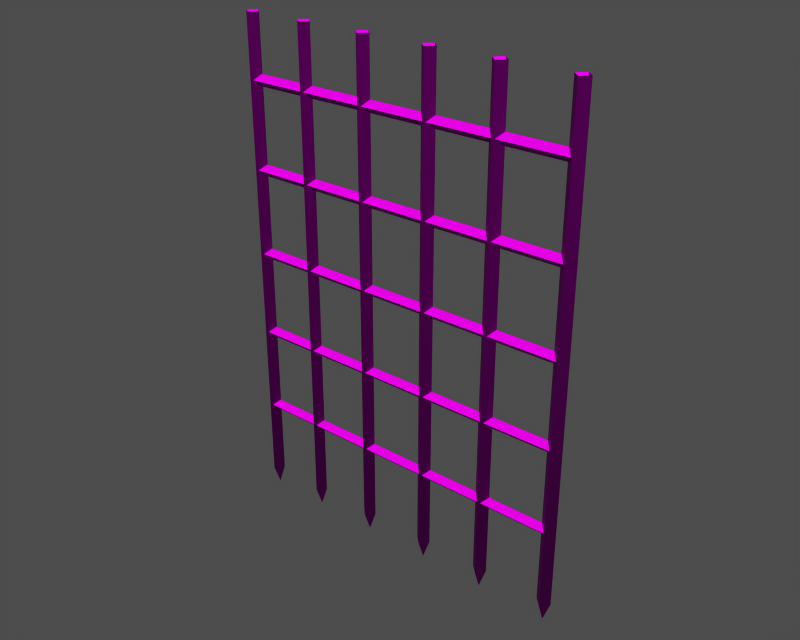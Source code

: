 # Source: o10013_13.blend  (saved by Blender 3.6.13; exported with 4.5.12 LTS)
import bpy
from mathutils import Matrix  # noqa: F401  (used for matrix-valued properties, if any)

bpy.ops.wm.read_factory_settings(use_empty=True)
scene = bpy.context.scene
scene.name = '1'

# ---- collections
col_collection_1 = bpy.data.collections.new('Collection 1'); scene.collection.children.link(col_collection_1)

# ---- images (referenced by path relative to the original .blend; pixels are not part of the script)
import os
ASSET_DIR = os.environ.get("B2B_ASSET_DIR", "")  # directory of the original .blend (textures are referenced by path, not embedded)
HERE = os.path.dirname(os.path.abspath(__file__))  # packed textures are extracted next to this script under _unpacked/

def load_image(name, relpath, width, height, colorspace="sRGB"):
    """Load a texture the original file referenced (path relative to the .blend, or extracted next to this script)."""
    p = next((c for c in (os.path.join(HERE, relpath), os.path.join(ASSET_DIR, relpath)) if relpath and os.path.exists(c)), "")
    if p:
        img = bpy.data.images.load(p, check_existing=True)
        img.name = name
    else:  # same state as the original file: an image datablock whose file is absent (Cycles renders it pink)
        img = bpy.data.images.new(name, width, height)
        img.source = "FILE"
        img.filepath = "//" + (relpath or name)
    img.colorspace_settings.name = colorspace
    return img
img_m_o10013_diff_0 = load_image('m_o10013_diff_0', 'o10013.dds', 1024, 1024, 'Non-Color')
img_m_o10013_norm_0 = load_image('m_o10013_norm_0', 'o10013_n.dds', 1024, 1024, 'Non-Color')
img_m_o10013_spec_0 = load_image('m_o10013_spec_0', 'o10013_sp.dds', 1024, 1024, 'Non-Color')

# ---- materials (node trees are filled in below, after node groups)
mat_m_o10013_mat_001 = bpy.data.materials.new('m_o10013_mat.001')

# ---- material node trees
mat_m_o10013_mat_001.use_nodes = True; mat_m_o10013_mat_001.node_tree.nodes.clear()
_N = mat_m_o10013_mat_001.node_tree.nodes; _L = mat_m_o10013_mat_001.node_tree.links
n0 = _N.new('ShaderNodeBsdfPrincipled'); n0.name = 'Principled BSDF'; n0.location = (0, 0)
n0.distribution = 'GGX'
n0.subsurface_method = 'RANDOM_WALK_SKIN'
n0.inputs[3].default_value = 1.45
n0.inputs[27].default_value = (0.0, 0.0, 0.0, 1.0)
n0.inputs[28].default_value = 1.0
n1 = _N.new('ShaderNodeOutputMaterial'); n1.name = 'Material Output'; n1.location = (0, 0)
n2 = _N.new('ShaderNodeTexImage'); n2.name = 'Image Texture'; n2.location = (0, 0)
n2.image = img_m_o10013_diff_0
n3 = _N.new('ShaderNodeUVMap'); n3.name = 'UV Map'; n3.location = (0, 0)
n4 = _N.new('ShaderNodeTexImage'); n4.name = 'Image Texture.001'; n4.location = (0, 0)
n4.image = img_m_o10013_norm_0
n5 = _N.new('ShaderNodeNormalMap'); n5.name = 'Normal Map'; n5.location = (0, 0)
n6 = _N.new('ShaderNodeUVMap'); n6.name = 'UV Map.001'; n6.location = (0, 0)
n7 = _N.new('ShaderNodeTexImage'); n7.name = 'Image Texture.002'; n7.location = (0, 0)
n7.image = img_m_o10013_spec_0
n8 = _N.new('ShaderNodeUVMap'); n8.name = 'UV Map.002'; n8.location = (0, 0)
_L.new(n0.outputs[0], n1.inputs[0])
_L.new(n2.outputs[0], n0.inputs[0])
_L.new(n3.outputs[0], n2.inputs[0])
_L.new(n4.outputs[0], n5.inputs[1])
_L.new(n5.outputs[0], n0.inputs[5])
_L.new(n6.outputs[0], n4.inputs[0])
_L.new(n7.outputs[0], n0.inputs[13])
_L.new(n8.outputs[0], n7.inputs[0])
n1.is_active_output = True

# ---- meshes
me_m_o10013 = bpy.data.meshes.new('m_o10013')
me_m_o10013.from_pydata([(-224.5, -0.1932, 28.35), (-235.0, 10.23, 28.35), (-235.0, 10.23, 700.1), (-224.5, -0.1929, 700.1), (-235.0, -10.63, 700.1), (-235.0, -10.63, 28.35), (-224.5, -0.1932, 28.35), (-224.5, -0.1929, 700.1), (-245.4, -0.2106, 28.35), (-245.4, -0.2103, 700.1), (-235.0, 10.23, 700.1), (-235.0, 10.23, 28.35), (-245.4, -0.2106, 28.35), (-235.0, -10.63, 28.35), (-235.0, -10.63, 700.1), (-245.4, -0.2103, 700.1), (237.3, -0.1954, 146.2), (237.3, 7.938, 138.0), (-233.6, 7.937, 138.0), (-233.6, -0.1951, 146.2), (-233.6, -8.342, 138.0), (237.3, -8.342, 138.0), (237.3, -0.1954, 146.2), (-233.6, -0.1951, 146.2), (-233.6, -0.2088, 129.9), (-233.6, 7.937, 138.0), (237.3, 7.938, 138.0), (237.3, -0.2089, 129.9), (-233.6, -0.2088, 129.9), (237.3, -0.2089, 129.9), (237.3, -8.342, 138.0), (-233.6, -8.342, 138.0), (-235.0, -0.2016, -0.6553), (-235.0, -0.2016, -0.6553), (-235.0, -0.2016, -0.6553), (-235.0, -0.2016, -0.6553), (-137.7, -0.1926, 700.1), (-137.7, -0.193, 28.35), (-148.1, 10.23, 28.35), (-148.1, 10.23, 700.1), (-137.7, -0.1926, 700.1), (-148.1, -10.63, 700.1), (-148.1, -10.63, 28.35), (-137.7, -0.193, 28.35), (-158.5, -0.2103, 28.35), (-158.5, -0.2101, 700.1), (-148.1, 10.23, 700.1), (-148.1, 10.23, 28.35), (-148.1, -10.63, 700.1), (-158.5, -0.2101, 700.1), (-158.5, -0.2103, 28.35), (-148.1, -10.63, 28.35), (-148.1, -0.2014, -0.655), (-148.1, -0.2014, -0.655), (-148.1, -0.2014, -0.655), (-148.1, -0.2014, -0.655), (-44.19, -0.1932, 28.35), (-54.62, 10.23, 28.35), (-54.62, 10.23, 700.1), (-44.19, -0.1928, 700.1), (-44.19, -0.1928, 700.1), (-54.63, -10.63, 700.1), (-54.63, -10.63, 28.35), (-44.19, -0.1932, 28.35), (-65.06, -0.2106, 28.35), (-65.06, -0.2103, 700.1), (-54.62, 10.23, 700.1), (-54.62, 10.23, 28.35), (-54.63, -10.63, 700.1), (-65.06, -0.2103, 700.1), (-65.06, -0.2106, 28.35), (-54.63, -10.63, 28.35), (-54.63, -0.2016, -0.655), (-54.63, -0.2016, -0.655), (-54.63, -0.2016, -0.655), (-54.63, -0.2016, -0.655), (52.61, -0.1929, 700.1), (52.61, -0.1932, 28.35), (42.18, 10.23, 28.35), (42.18, 10.23, 700.1), (42.18, -10.63, 700.1), (42.18, -10.63, 28.35), (52.61, -0.1932, 28.35), (52.61, -0.1929, 700.1), (31.75, -0.2106, 28.35), (31.75, -0.2103, 700.1), (42.18, 10.23, 700.1), (42.18, 10.23, 28.35), (42.18, -10.63, 700.1), (31.75, -0.2103, 700.1), (31.75, -0.2106, 28.35), (42.18, -10.63, 28.35), (42.18, -0.2016, -0.655), (42.18, -0.2016, -0.655), (42.18, -0.2016, -0.655), (42.18, -0.2016, -0.655), (147.1, -0.193, 700.1), (147.1, -0.1933, 28.35), (136.7, 10.23, 28.35), (136.7, 10.23, 700.1), (136.7, -10.63, 28.35), (147.1, -0.1933, 28.35), (147.1, -0.193, 700.1), (136.7, -10.63, 700.1), (126.3, -0.2107, 28.35), (126.3, -0.2104, 700.1), (136.7, 10.23, 700.1), (136.7, 10.23, 28.35), (136.7, -10.63, 700.1), (126.3, -0.2104, 700.1), (126.3, -0.2107, 28.35), (136.7, -10.63, 28.35), (136.7, -0.2018, -0.6552), (136.7, -0.2018, -0.6552), (136.7, -0.2018, -0.6552), (136.7, -0.2018, -0.6552), (247.2, -0.193, 700.1), (247.2, -0.1933, 28.35), (236.8, 10.23, 28.35), (236.8, 10.23, 700.1), (247.2, -0.193, 700.1), (236.8, -10.63, 700.1), (236.8, -10.63, 28.35), (247.2, -0.1933, 28.35), (226.4, -0.2107, 28.35), (226.4, -0.2104, 700.1), (236.8, 10.23, 700.1), (236.8, 10.23, 28.35), (236.8, -10.63, 700.1), (226.4, -0.2104, 700.1), (226.4, -0.2107, 28.35), (236.8, -10.63, 28.35), (236.8, -0.2018, -0.655), (236.8, -0.2018, -0.655), (236.8, -0.2018, -0.655), (236.8, -0.2018, -0.655), (-233.6, -0.1951, 265.4), (237.3, -0.1954, 265.4), (237.3, 7.938, 257.3), (-233.6, 7.937, 257.3), (237.3, -8.342, 257.3), (237.3, -0.1954, 265.4), (-233.6, -0.1951, 265.4), (-233.6, -8.342, 257.3), (-233.6, -0.2088, 249.1), (-233.6, 7.937, 257.3), (237.3, 7.938, 257.3), (237.3, -0.2089, 249.1), (-233.6, -8.342, 257.3), (-233.6, -0.2088, 249.1), (237.3, -0.2089, 249.1), (237.3, -8.342, 257.3), (-233.6, 7.937, 376.5), (-233.6, -0.1954, 384.7), (237.3, -0.1956, 384.7), (237.3, 7.938, 376.5), (-233.6, -8.342, 376.5), (237.3, -8.342, 376.5), (237.3, -0.1956, 384.7), (-233.6, -0.1954, 384.7), (237.3, -0.2091, 368.4), (-233.6, -0.209, 368.4), (-233.6, 7.937, 376.5), (237.3, 7.938, 376.5), (-233.6, -8.342, 376.5), (-233.6, -0.209, 368.4), (237.3, -0.2091, 368.4), (237.3, -8.342, 376.5), (237.3, 7.938, 495.8), (-233.6, 7.937, 495.8), (-233.6, -0.1951, 503.9), (237.3, -0.1954, 503.9), (-233.6, -0.1951, 503.9), (-233.6, -8.342, 495.8), (237.3, -8.342, 495.8), (237.3, -0.1954, 503.9), (237.3, -0.2089, 487.6), (-233.6, -0.2087, 487.6), (-233.6, 7.937, 495.8), (237.3, 7.938, 495.8), (237.3, -8.342, 495.8), (-233.6, -8.342, 495.8), (-233.6, -0.2087, 487.6), (237.3, -0.2089, 487.6), (-233.6, -0.1951, 623.2), (237.3, -0.1954, 623.2), (237.3, 7.938, 615.0), (-233.6, 7.937, 615.0), (-233.6, -0.1951, 623.2), (-233.6, -8.342, 615.0), (237.3, -8.342, 615.0), (237.3, -0.1954, 623.2), (237.3, 7.938, 615.0), (237.3, -0.2088, 606.9), (-233.6, -0.2087, 606.9), (-233.6, 7.937, 615.0), (237.3, -8.342, 615.0), (-233.6, -8.342, 615.0), (-233.6, -0.2087, 606.9), (237.3, -0.2088, 606.9)], [], [(0, 1, 2), (3, 0, 2), (4, 5, 6), (6, 7, 4), (8, 9, 10), (10, 11, 8), (12, 13, 14), (14, 15, 12), (16, 17, 18), (18, 19, 16), (20, 21, 22), (22, 23, 20), (24, 25, 26), (26, 27, 24), (28, 29, 30), (30, 31, 28), (32, 13, 12), (33, 6, 5), (1, 0, 34), (35, 8, 11), (36, 37, 38), (38, 39, 36), (40, 41, 42), (42, 43, 40), (44, 45, 46), (46, 47, 44), (48, 49, 50), (50, 51, 48), (52, 51, 50), (53, 43, 42), (54, 38, 37), (55, 44, 47), (56, 57, 58), (58, 59, 56), (60, 61, 62), (62, 63, 60), (64, 65, 66), (66, 67, 64), (68, 69, 70), (70, 71, 68), (72, 71, 70), (73, 63, 62), (74, 57, 56), (75, 64, 67), (76, 77, 78), (78, 79, 76), (80, 81, 82), (82, 83, 80), (84, 85, 86), (86, 87, 84), (88, 89, 90), (90, 91, 88), (92, 91, 90), (93, 82, 81), (94, 78, 77), (95, 84, 87), (96, 97, 98), (98, 99, 96), (100, 101, 102), (102, 103, 100), (104, 105, 106), (106, 107, 104), (108, 109, 110), (110, 111, 108), (112, 111, 110), (113, 101, 100), (114, 98, 97), (115, 104, 107), (116, 117, 118), (118, 119, 116), (120, 121, 122), (122, 123, 120), (124, 125, 126), (126, 127, 124), (128, 129, 130), (130, 131, 128), (132, 131, 130), (133, 123, 122), (134, 118, 117), (135, 124, 127), (136, 137, 138), (138, 139, 136), (140, 141, 142), (142, 143, 140), (144, 145, 146), (146, 147, 144), (148, 149, 150), (150, 151, 148), (152, 153, 154), (154, 155, 152), (156, 157, 158), (158, 159, 156), (160, 161, 162), (162, 163, 160), (164, 165, 166), (166, 167, 164), (168, 169, 170), (170, 171, 168), (172, 173, 174), (174, 175, 172), (176, 177, 178), (178, 179, 176), (180, 181, 182), (182, 183, 180), (184, 185, 186), (186, 187, 184), (188, 189, 190), (190, 191, 188), (192, 193, 194), (194, 195, 192), (196, 197, 198), (198, 199, 196)])
me_m_o10013.polygons.foreach_set('use_smooth', [True] * 112)
_uv = me_m_o10013.uv_layers.new(name='UVTex')
_uv.uv.foreach_set('vector', [0.7816, 0.001194, 0.7816, 0.0179, 0.001141, 0.0179, 0.001141, 0.000981, 0.7816, 0.001194, 0.001141, 0.0179, 0.001141, 0.0179, 0.7816, 0.0179, 0.7816, 0.03465, 0.7816, 0.03465, 0.001141, 0.03479, 0.001141, 0.0179, 0.7816, 0.03465, 0.001141, 0.03479, 0.001141, 0.0179, 0.001141, 0.0179, 0.7816, 0.0179, 0.7816, 0.03465, 0.7816, 0.001194, 0.7816, 0.0179, 0.001141, 0.0179, 0.001141, 0.0179, 0.001141, 0.0009812, 0.7816, 0.001194, 0.5482, 0.03863, 0.5482, 0.05183, 0.001366, 0.05183, 0.001366, 0.05183, 0.001366, 0.03863, 0.5482, 0.03863, 0.001366, 0.05183, 0.5482, 0.05183, 0.5482, 0.06524, 0.5482, 0.06524, 0.001366, 0.06524, 0.001366, 0.05183, 0.001366, 0.06524, 0.001366, 0.05183, 0.5482, 0.05183, 0.5482, 0.05183, 0.5482, 0.06524, 0.001366, 0.06524, 0.001366, 0.03863, 0.5482, 0.03863, 0.5482, 0.05183, 0.5482, 0.05183, 0.001366, 0.05183, 0.001366, 0.03863, 0.8153, 0.0179, 0.7816, 0.0179, 0.7816, 0.001194, 0.8153, 0.0179, 0.7816, 0.03465, 0.7816, 0.0179, 0.7816, 0.0179, 0.7816, 0.001194, 0.8153, 0.0179, 0.8153, 0.0179, 0.7816, 0.03465, 0.7816, 0.0179, 0.001141, 0.0009812, 0.7816, 0.001194, 0.7816, 0.0179, 0.7816, 0.0179, 0.001141, 0.0179, 0.001141, 0.0009812, 0.001141, 0.03479, 0.001141, 0.0179, 0.7816, 0.0179, 0.7816, 0.0179, 0.7816, 0.03465, 0.001141, 0.03479, 0.7816, 0.03465, 0.001141, 0.03479, 0.001141, 0.0179, 0.001141, 0.0179, 0.7816, 0.0179, 0.7816, 0.03465, 0.001141, 0.0179, 0.001141, 0.0009812, 0.7816, 0.001194, 0.7816, 0.001194, 0.7816, 0.0179, 0.001141, 0.0179, 0.8153, 0.0179, 0.7816, 0.0179, 0.7816, 0.001194, 0.8153, 0.0179, 0.7816, 0.03465, 0.7816, 0.0179, 0.8153, 0.0179, 0.7816, 0.0179, 0.7816, 0.001194, 0.8153, 0.0179, 0.7816, 0.03465, 0.7816, 0.0179, 0.7816, 0.001194, 0.7816, 0.0179, 0.001141, 0.0179, 0.001141, 0.0179, 0.001141, 0.0009812, 0.7816, 0.001194, 0.001141, 0.03479, 0.001141, 0.0179, 0.7816, 0.0179, 0.7816, 0.0179, 0.7816, 0.03465, 0.001141, 0.03479, 0.7816, 0.03465, 0.001141, 0.03479, 0.001141, 0.0179, 0.001141, 0.0179, 0.7816, 0.0179, 0.7816, 0.03465, 0.001141, 0.0179, 0.001141, 0.0009812, 0.7816, 0.001194, 0.7816, 0.001194, 0.7816, 0.0179, 0.001141, 0.0179, 0.8153, 0.0179, 0.7816, 0.0179, 0.7816, 0.001194, 0.8153, 0.0179, 0.7816, 0.03465, 0.7816, 0.0179, 0.8153, 0.0179, 0.7816, 0.0179, 0.7816, 0.001194, 0.8153, 0.0179, 0.7816, 0.03465, 0.7816, 0.0179, 0.001141, 0.0009812, 0.7816, 0.001194, 0.7816, 0.0179, 0.7816, 0.0179, 0.001141, 0.0179, 0.001141, 0.0009812, 0.001141, 0.0179, 0.7816, 0.0179, 0.7816, 0.03465, 0.7816, 0.03465, 0.001141, 0.03479, 0.001141, 0.0179, 0.7816, 0.03465, 0.001141, 0.03479, 0.001141, 0.0179, 0.001141, 0.0179, 0.7816, 0.0179, 0.7816, 0.03465, 0.001141, 0.0179, 0.001141, 0.0009812, 0.7816, 0.001194, 0.7816, 0.001194, 0.7816, 0.0179, 0.001141, 0.0179, 0.8153, 0.0179, 0.7816, 0.0179, 0.7816, 0.001194, 0.8153, 0.0179, 0.7816, 0.03465, 0.7816, 0.0179, 0.8153, 0.0179, 0.7816, 0.0179, 0.7816, 0.001194, 0.8153, 0.0179, 0.7816, 0.03465, 0.7816, 0.0179, 0.001141, 0.0009812, 0.7816, 0.001194, 0.7816, 0.0179, 0.7816, 0.0179, 0.001141, 0.0179, 0.001141, 0.0009812, 0.7816, 0.0179, 0.7816, 0.03465, 0.001141, 0.03479, 0.001141, 0.03479, 0.001141, 0.0179, 0.7816, 0.0179, 0.7816, 0.03465, 0.001141, 0.03479, 0.001141, 0.0179, 0.001141, 0.0179, 0.7816, 0.0179, 0.7816, 0.03465, 0.001141, 0.0179, 0.001141, 0.0009812, 0.7816, 0.001194, 0.7816, 0.001194, 0.7816, 0.0179, 0.001141, 0.0179, 0.8153, 0.0179, 0.7816, 0.0179, 0.7816, 0.001194, 0.8153, 0.0179, 0.7816, 0.03465, 0.7816, 0.0179, 0.8153, 0.0179, 0.7816, 0.0179, 0.7816, 0.001194, 0.8153, 0.0179, 0.7816, 0.03465, 0.7816, 0.0179, 0.001141, 0.0009812, 0.7816, 0.001194, 0.7816, 0.0179, 0.7816, 0.0179, 0.001141, 0.0179, 0.001141, 0.0009812, 0.001141, 0.03479, 0.001141, 0.0179, 0.7816, 0.0179, 0.7816, 0.0179, 0.7816, 0.03465, 0.001141, 0.03479, 0.7816, 0.03465, 0.001141, 0.03479, 0.001141, 0.0179, 0.001141, 0.0179, 0.7816, 0.0179, 0.7816, 0.03465, 0.001141, 0.0179, 0.001141, 0.0009812, 0.7816, 0.001194, 0.7816, 0.001194, 0.7816, 0.0179, 0.001141, 0.0179, 0.8153, 0.0179, 0.7816, 0.0179, 0.7816, 0.001194, 0.8153, 0.0179, 0.7816, 0.03465, 0.7816, 0.0179, 0.8153, 0.0179, 0.7816, 0.0179, 0.7816, 0.001194, 0.8153, 0.0179, 0.7816, 0.03465, 0.7816, 0.0179, 0.001366, 0.03863, 0.5482, 0.03863, 0.5482, 0.05183, 0.5482, 0.05183, 0.001366, 0.05183, 0.001366, 0.03863, 0.5482, 0.05183, 0.5482, 0.06524, 0.001366, 0.06524, 0.001366, 0.06524, 0.001366, 0.05183, 0.5482, 0.05183, 0.001366, 0.06524, 0.001366, 0.05183, 0.5482, 0.05183, 0.5482, 0.05183, 0.5482, 0.06524, 0.001366, 0.06524, 0.001366, 0.05183, 0.001366, 0.03863, 0.5482, 0.03863, 0.5482, 0.03863, 0.5482, 0.05183, 0.001366, 0.05183, 0.001366, 0.05183, 0.001366, 0.03863, 0.5482, 0.03863, 0.5482, 0.03863, 0.5482, 0.05183, 0.001366, 0.05183, 0.001366, 0.05183, 0.5482, 0.05183, 0.5482, 0.06524, 0.5482, 0.06524, 0.001366, 0.06524, 0.001366, 0.05183, 0.5482, 0.06524, 0.001366, 0.06524, 0.001366, 0.05183, 0.001366, 0.05183, 0.5482, 0.05183, 0.5482, 0.06524, 0.001366, 0.05183, 0.001366, 0.03863, 0.5482, 0.03863, 0.5482, 0.03863, 0.5482, 0.05183, 0.001366, 0.05183, 0.5482, 0.05183, 0.001366, 0.05183, 0.001366, 0.03863, 0.001366, 0.03863, 0.5482, 0.03863, 0.5482, 0.05183, 0.001366, 0.06524, 0.001366, 0.05183, 0.5482, 0.05183, 0.5482, 0.05183, 0.5482, 0.06524, 0.001366, 0.06524, 0.5482, 0.06524, 0.001366, 0.06524, 0.001366, 0.05183, 0.001366, 0.05183, 0.5482, 0.05183, 0.5482, 0.06524, 0.5482, 0.05183, 0.001366, 0.05183, 0.001366, 0.03863, 0.001366, 0.03863, 0.5482, 0.03863, 0.5482, 0.05183, 0.001366, 0.03863, 0.5482, 0.03863, 0.5482, 0.05183, 0.5482, 0.05183, 0.001366, 0.05183, 0.001366, 0.03863, 0.001366, 0.06524, 0.001366, 0.05183, 0.5482, 0.05183, 0.5482, 0.05183, 0.5482, 0.06524, 0.001366, 0.06524, 0.5482, 0.05183, 0.5482, 0.06524, 0.001366, 0.06524, 0.001366, 0.06524, 0.001366, 0.05183, 0.5482, 0.05183, 0.5482, 0.05183, 0.001366, 0.05183, 0.001366, 0.03863, 0.001366, 0.03863, 0.5482, 0.03863, 0.5482, 0.05183])
me_m_o10013.materials.append(mat_m_o10013_mat_001)
me_m_o10013.use_remesh_preserve_volume = False
me_m_o10013.use_remesh_preserve_attributes = False
me_m_o10013.use_mirror_vertex_groups = False
me_m_o10013.update()
arm_armature = bpy.data.armatures.new('armature')  # bones are not reproduced

# ---- objects
ob_o10013_obj = bpy.data.objects.new('o10013_obj', arm_armature)
ob_m_o10013 = bpy.data.objects.new('m_o10013', me_m_o10013)

# ---- transforms, parenting, visibility, modifiers, constraints
ob_o10013_obj.location = (0.0, 0.0, 0.0)
ob_o10013_obj.lock_rotations_4d = False
ob_o10013_obj.empty_display_type = 'ARROWS'
ob_o10013_obj.show_in_front = True
ob_o10013_obj.lineart.crease_threshold = 0.0
ob_m_o10013.parent = ob_o10013_obj
ob_m_o10013.location = (0.0, 0.0, 0.0)
ob_m_o10013.lock_rotations_4d = False
ob_m_o10013.empty_display_type = 'ARROWS'
ob_m_o10013.lineart.crease_threshold = 0.0
_vg = ob_m_o10013.vertex_groups.new(name='b_Battle_gate')
_vg.add([0, 1, 2, 3, 4, 5, 6, 7, 8, 9, 10, 11, 12, 13, 14, 15, 16, 17, 18, 19, 20, 21, 22, 23, 24, 25, 26, 27, 28, 29, 30, 31, 32, 33, 34, 35, 36, 37, 38, 39, 40, 41, 42, 43, 44, 45, 46, 47, 48, 49, 50, 51, 52, 53, 54, 55, 56, 57, 58, 59, 60, 61, 62, 63, 64, 65, 66, 67, 68, 69, 70, 71, 72, 73, 74, 75, 76, 77, 78, 79, 80, 81, 82, 83, 84, 85, 86, 87, 88, 89, 90, 91, 92, 93, 94, 95, 96, 97, 98, 99, 100, 101, 102, 103, 104, 105, 106, 107, 108, 109, 110, 111, 112, 113, 114, 115, 116, 117, 118, 119, 120, 121, 122, 123, 124, 125, 126, 127, 128, 129, 130, 131, 132, 133, 134, 135, 136, 137, 138, 139, 140, 141, 142, 143, 144, 145, 146, 147, 148, 149, 150, 151, 152, 153, 154, 155, 156, 157, 158, 159, 160, 161, 162, 163, 164, 165, 166, 167, 168, 169, 170, 171, 172, 173, 174, 175, 176, 177, 178, 179, 180, 181, 182, 183, 184, 185, 186, 187, 188, 189, 190, 191, 192, 193, 194, 195, 196, 197, 198, 199], 1.0, 'REPLACE')
_m = ob_m_o10013.modifiers.new('Armature', 'ARMATURE')
_m.object = ob_o10013_obj
_m.use_bone_envelopes = True

# ---- collection membership
col_collection_1.objects.link(ob_o10013_obj)
col_collection_1.objects.link(ob_m_o10013)

# ---- scene / render settings (as saved in the file)
scene.frame_start = 1; scene.frame_end = 60; scene.frame_set(1)
scene.render.engine = 'BLENDER_EEVEE_NEXT'
scene.render.image_settings.file_format = 'TARGA'
scene.render.image_settings.color_mode = 'RGB'
scene.render.image_settings.compression = 90
scene.render.resolution_x = 320
scene.render.resolution_y = 256
scene.render.fps = 25
scene.render.dither_intensity = 0.0
scene.render.use_compositing = False
scene.render.use_sequencer = False
scene.render.use_file_extension = False
scene.render.bake_margin = 2
scene.render.bake_bias = 0.0
scene.render.use_stamp_time = False
scene.render.use_stamp_date = False
scene.render.use_stamp_frame = False
scene.render.use_stamp_camera = False
scene.render.use_stamp_scene = False
scene.render.use_stamp_filename = False
scene.render.use_stamp_render_time = False
scene.render.stamp_font_size = 0
scene.render.stamp_foreground = (0.0, 0.0, 0.0, 0.0)
scene.render.stamp_background = (0.0, 0.0, 0.0, 0.0)
scene.cycles.use_denoising = False
scene.cycles.samples = 10
scene.cycles.sampling_pattern = 'TABULATED_SOBOL'
scene.cycles.light_sampling_threshold = 0.0
scene.cycles.use_adaptive_sampling = False
scene.cycles.use_light_tree = False
scene.cycles.blur_glossy = 0.0
scene.cycles.volume_bounces = 1
scene.cycles.pixel_filter_type = 'GAUSSIAN'
scene.cycles.sample_clamp_indirect = 0.0
scene.view_settings.view_transform = 'Raw'
bpy.context.view_layer.update()

# ---- added for rendering (the .blend has no active camera and no usable light): camera, sun + grey world if the file has none
cam_auto = bpy.data.cameras.new('AutoCamera')
cam_auto.lens = 50.0
cam_auto.sensor_width = 36.0
cam_auto.clip_end = 13912.7
ob_auto_camera = bpy.data.objects.new('AutoCamera', cam_auto)
scene.collection.objects.link(ob_auto_camera)
ob_auto_camera.location = (793.66, -951.504, 983.912)
ob_auto_camera.rotation_euler = (1.09748, -7.21219e-08, 0.694738)
scene.camera = ob_auto_camera
light_auto_sun = bpy.data.lights.new('AutoSun', 'SUN')
light_auto_sun.energy = 3.0
light_auto_sun.angle = 0.0523599
ob_auto_sun = bpy.data.objects.new('AutoSun', light_auto_sun)
scene.collection.objects.link(ob_auto_sun)
ob_auto_sun.rotation_euler = (0.872665, 0.174533, 0.523599)
if scene.world is None:
    world_auto = bpy.data.worlds.new('AutoWorld')
    world_auto.color = (0.3, 0.3, 0.3)
    scene.world = world_auto
bpy.context.view_layer.update()
